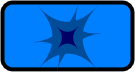

The diagram above was exported from draw.io. Its source (the exported page's mxGraphModel, read from the mxfile embedded in the PNG):
<mxGraphModel dx="1527" dy="371" grid="1" gridSize="10" guides="1" tooltips="1" connect="1" arrows="1" fold="1" page="1" pageScale="1" pageWidth="850" pageHeight="1100" math="0" shadow="0">
  <root>
    <mxCell id="0" />
    <mxCell id="1" parent="0" />
    <mxCell id="0eNFe5soIYb2mqilnCsg-5" value="" style="group" vertex="1" connectable="0" parent="1">
      <mxGeometry x="-600" y="199.05522839342467" width="130" height="72.20954321315071" as="geometry" />
    </mxCell>
    <mxCell id="0eNFe5soIYb2mqilnCsg-1" value="" style="rounded=1;whiteSpace=wrap;html=1;strokeWidth=4;fillColor=#007FFF;" vertex="1" parent="0eNFe5soIYb2mqilnCsg-5">
      <mxGeometry y="0.9447716065753298" width="130" height="66.88" as="geometry" />
    </mxCell>
    <mxCell id="0eNFe5soIYb2mqilnCsg-2" value="" style="shape=switch;whiteSpace=wrap;html=1;strokeColor=none;fillColor=#004C99;" vertex="1" parent="0eNFe5soIYb2mqilnCsg-5">
      <mxGeometry x="35" y="4.3847716065753275" width="60" height="63.44" as="geometry" />
    </mxCell>
    <mxCell id="0eNFe5soIYb2mqilnCsg-3" value="" style="shape=switch;whiteSpace=wrap;html=1;rotation=50;strokeColor=none;fillColor=#004C99;" vertex="1" parent="0eNFe5soIYb2mqilnCsg-5">
      <mxGeometry x="46.400000000000006" y="6.37" width="37.19" height="59.46" as="geometry" />
    </mxCell>
    <mxCell id="0eNFe5soIYb2mqilnCsg-4" value="" style="shape=switch;whiteSpace=wrap;html=1;strokeColor=none;fillColor=#000066;" vertex="1" parent="0eNFe5soIYb2mqilnCsg-5">
      <mxGeometry x="53.75" y="24.304771606575343" width="22.5" height="23.6" as="geometry" />
    </mxCell>
  </root>
</mxGraphModel>